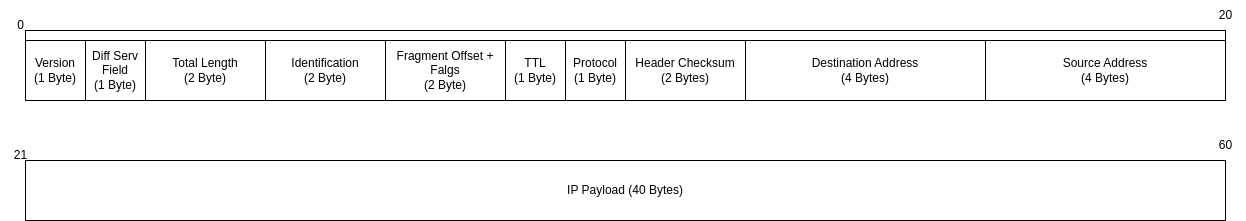

The diagram above was exported from draw.io. Its source (the exported page's mxGraphModel, read from the mxfile embedded in the PNG):
<mxGraphModel dx="1328" dy="894" grid="1" gridSize="10" guides="1" tooltips="1" connect="1" arrows="1" fold="1" page="1" pageScale="1" pageWidth="827" pageHeight="1169" math="0" shadow="0">
  <root>
    <mxCell id="0" />
    <mxCell id="1" parent="0" />
    <mxCell id="w84kQG6hMdo9xzDT8_Gh-1" value="" style="rounded=0;whiteSpace=wrap;html=1;" vertex="1" parent="1">
      <mxGeometry x="-80" y="400" width="1200" height="10" as="geometry" />
    </mxCell>
    <mxCell id="w84kQG6hMdo9xzDT8_Gh-2" value="0" style="text;html=1;align=center;verticalAlign=middle;resizable=0;points=[];autosize=1;strokeColor=none;fillColor=none;" vertex="1" parent="1">
      <mxGeometry x="-100" y="380" width="30" height="30" as="geometry" />
    </mxCell>
    <mxCell id="w84kQG6hMdo9xzDT8_Gh-3" value="20" style="text;html=1;align=center;verticalAlign=middle;resizable=0;points=[];autosize=1;strokeColor=none;fillColor=none;" vertex="1" parent="1">
      <mxGeometry x="1100" y="370" width="40" height="30" as="geometry" />
    </mxCell>
    <mxCell id="w84kQG6hMdo9xzDT8_Gh-4" value="Destination Address&lt;br&gt;(4 Bytes)" style="rounded=0;whiteSpace=wrap;html=1;" vertex="1" parent="1">
      <mxGeometry x="640" y="410" width="240" height="60" as="geometry" />
    </mxCell>
    <mxCell id="w84kQG6hMdo9xzDT8_Gh-5" value="Source Address&lt;br&gt;(4 Bytes)" style="rounded=0;whiteSpace=wrap;html=1;" vertex="1" parent="1">
      <mxGeometry x="880" y="410" width="240" height="60" as="geometry" />
    </mxCell>
    <mxCell id="w84kQG6hMdo9xzDT8_Gh-6" value="Header Checksum&lt;br&gt;(2 Bytes)" style="rounded=0;whiteSpace=wrap;html=1;" vertex="1" parent="1">
      <mxGeometry x="520" y="410" width="120" height="60" as="geometry" />
    </mxCell>
    <mxCell id="w84kQG6hMdo9xzDT8_Gh-7" value="Protocol&lt;br&gt;(1 Byte)" style="rounded=0;whiteSpace=wrap;html=1;" vertex="1" parent="1">
      <mxGeometry x="460" y="410" width="60" height="60" as="geometry" />
    </mxCell>
    <mxCell id="w84kQG6hMdo9xzDT8_Gh-8" value="TTL&lt;br&gt;(1 Byte)" style="rounded=0;whiteSpace=wrap;html=1;" vertex="1" parent="1">
      <mxGeometry x="400" y="410" width="60" height="60" as="geometry" />
    </mxCell>
    <mxCell id="w84kQG6hMdo9xzDT8_Gh-9" value="Fragment Offset + Falgs&lt;br&gt;(2 Byte)" style="rounded=0;whiteSpace=wrap;html=1;" vertex="1" parent="1">
      <mxGeometry x="280" y="410" width="120" height="60" as="geometry" />
    </mxCell>
    <mxCell id="w84kQG6hMdo9xzDT8_Gh-11" value="Identification&lt;br&gt;(2 Byte)" style="rounded=0;whiteSpace=wrap;html=1;" vertex="1" parent="1">
      <mxGeometry x="160" y="410" width="120" height="60" as="geometry" />
    </mxCell>
    <mxCell id="w84kQG6hMdo9xzDT8_Gh-12" value="Total Length&lt;br&gt;(2 Byte)" style="rounded=0;whiteSpace=wrap;html=1;" vertex="1" parent="1">
      <mxGeometry x="40" y="410" width="120" height="60" as="geometry" />
    </mxCell>
    <mxCell id="w84kQG6hMdo9xzDT8_Gh-13" value="Version&lt;br&gt;(1 Byte)" style="rounded=0;whiteSpace=wrap;html=1;" vertex="1" parent="1">
      <mxGeometry x="-80" y="410" width="60" height="60" as="geometry" />
    </mxCell>
    <mxCell id="w84kQG6hMdo9xzDT8_Gh-14" value="Diff Serv Field&lt;br&gt;(1 Byte)" style="rounded=0;whiteSpace=wrap;html=1;" vertex="1" parent="1">
      <mxGeometry x="-20" y="410" width="60" height="60" as="geometry" />
    </mxCell>
    <mxCell id="w84kQG6hMdo9xzDT8_Gh-15" value="IP Payload (40 Bytes)" style="rounded=0;whiteSpace=wrap;html=1;" vertex="1" parent="1">
      <mxGeometry x="-80" y="530" width="1200" height="60" as="geometry" />
    </mxCell>
    <mxCell id="w84kQG6hMdo9xzDT8_Gh-16" value="21" style="text;html=1;align=center;verticalAlign=middle;resizable=0;points=[];autosize=1;strokeColor=none;fillColor=none;" vertex="1" parent="1">
      <mxGeometry x="-105" y="510" width="40" height="30" as="geometry" />
    </mxCell>
    <mxCell id="w84kQG6hMdo9xzDT8_Gh-17" value="60" style="text;html=1;align=center;verticalAlign=middle;resizable=0;points=[];autosize=1;strokeColor=none;fillColor=none;" vertex="1" parent="1">
      <mxGeometry x="1100" y="500" width="40" height="30" as="geometry" />
    </mxCell>
  </root>
</mxGraphModel>